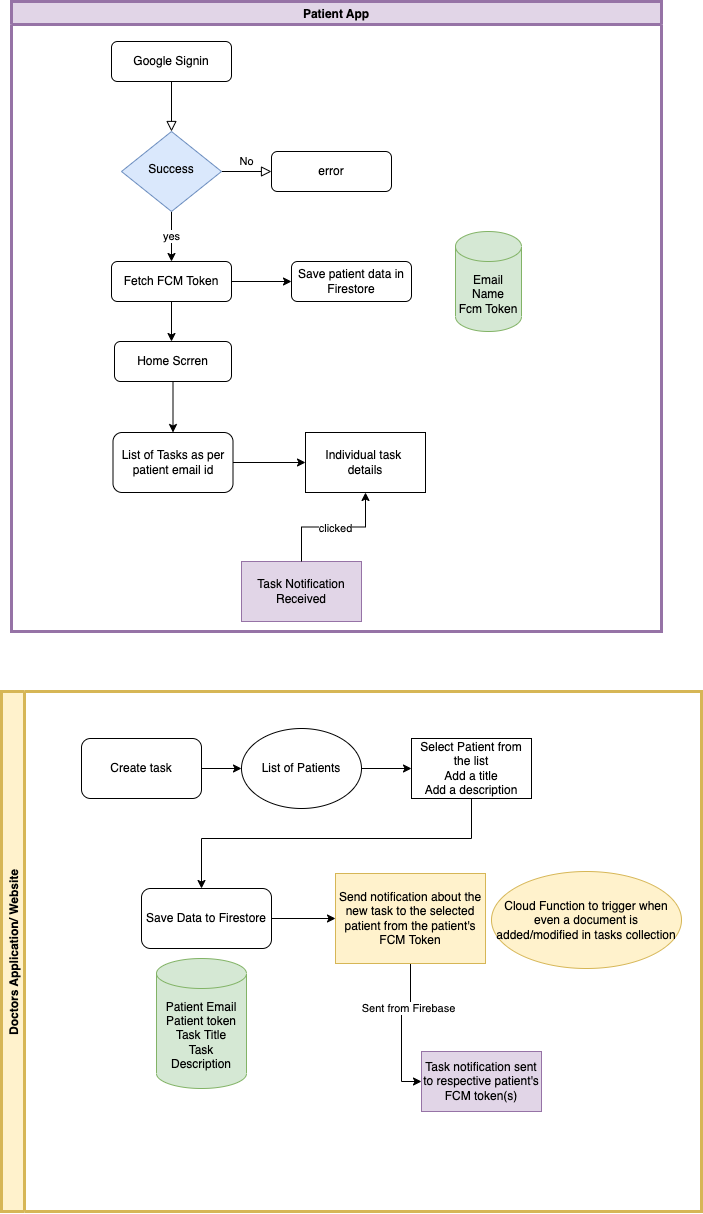

The diagram above was exported from draw.io. Its source (the exported page's mxGraphModel, read from the mxfile embedded in the PNG):
<mxGraphModel dx="2168" dy="1955" grid="1" gridSize="10" guides="1" tooltips="1" connect="1" arrows="1" fold="1" page="1" pageScale="1" pageWidth="827" pageHeight="1169" math="0" shadow="0">
  <root>
    <mxCell id="WIyWlLk6GJQsqaUBKTNV-0" />
    <mxCell id="WIyWlLk6GJQsqaUBKTNV-1" parent="WIyWlLk6GJQsqaUBKTNV-0" />
    <mxCell id="WIyWlLk6GJQsqaUBKTNV-2" value="" style="rounded=0;html=1;jettySize=auto;orthogonalLoop=1;fontSize=11;endArrow=block;endFill=0;endSize=8;strokeWidth=1;shadow=0;labelBackgroundColor=none;edgeStyle=orthogonalEdgeStyle;" parent="WIyWlLk6GJQsqaUBKTNV-1" source="WIyWlLk6GJQsqaUBKTNV-3" target="WIyWlLk6GJQsqaUBKTNV-6" edge="1">
      <mxGeometry relative="1" as="geometry" />
    </mxCell>
    <mxCell id="WIyWlLk6GJQsqaUBKTNV-3" value="Google Signin" style="rounded=1;whiteSpace=wrap;html=1;fontSize=12;glass=0;strokeWidth=1;shadow=0;" parent="WIyWlLk6GJQsqaUBKTNV-1" vertex="1">
      <mxGeometry x="160" y="80" width="120" height="40" as="geometry" />
    </mxCell>
    <mxCell id="WIyWlLk6GJQsqaUBKTNV-5" value="No" style="edgeStyle=orthogonalEdgeStyle;rounded=0;html=1;jettySize=auto;orthogonalLoop=1;fontSize=11;endArrow=block;endFill=0;endSize=8;strokeWidth=1;shadow=0;labelBackgroundColor=none;" parent="WIyWlLk6GJQsqaUBKTNV-1" source="WIyWlLk6GJQsqaUBKTNV-6" target="WIyWlLk6GJQsqaUBKTNV-7" edge="1">
      <mxGeometry y="10" relative="1" as="geometry">
        <mxPoint as="offset" />
      </mxGeometry>
    </mxCell>
    <mxCell id="gnNzmwNUUxd0OKUvpG-x-0" value="yes" style="edgeStyle=orthogonalEdgeStyle;rounded=0;orthogonalLoop=1;jettySize=auto;html=1;exitX=0.5;exitY=1;exitDx=0;exitDy=0;" edge="1" parent="WIyWlLk6GJQsqaUBKTNV-1" source="WIyWlLk6GJQsqaUBKTNV-6" target="WIyWlLk6GJQsqaUBKTNV-12">
      <mxGeometry relative="1" as="geometry" />
    </mxCell>
    <mxCell id="WIyWlLk6GJQsqaUBKTNV-6" value="Success" style="rhombus;whiteSpace=wrap;html=1;shadow=0;fontFamily=Helvetica;fontSize=12;align=center;strokeWidth=1;spacing=6;spacingTop=-4;fillColor=#dae8fc;strokeColor=#6c8ebf;" parent="WIyWlLk6GJQsqaUBKTNV-1" vertex="1">
      <mxGeometry x="170" y="170" width="100" height="80" as="geometry" />
    </mxCell>
    <mxCell id="WIyWlLk6GJQsqaUBKTNV-7" value="error" style="rounded=1;whiteSpace=wrap;html=1;fontSize=12;glass=0;strokeWidth=1;shadow=0;" parent="WIyWlLk6GJQsqaUBKTNV-1" vertex="1">
      <mxGeometry x="320" y="190" width="120" height="40" as="geometry" />
    </mxCell>
    <mxCell id="WIyWlLk6GJQsqaUBKTNV-11" value="Save patient data in Firestore" style="rounded=1;whiteSpace=wrap;html=1;fontSize=12;glass=0;strokeWidth=1;shadow=0;" parent="WIyWlLk6GJQsqaUBKTNV-1" vertex="1">
      <mxGeometry x="340" y="300" width="120" height="40" as="geometry" />
    </mxCell>
    <mxCell id="gnNzmwNUUxd0OKUvpG-x-17" style="edgeStyle=orthogonalEdgeStyle;rounded=0;orthogonalLoop=1;jettySize=auto;html=1;exitX=1;exitY=0.5;exitDx=0;exitDy=0;entryX=0;entryY=0.5;entryDx=0;entryDy=0;" edge="1" parent="WIyWlLk6GJQsqaUBKTNV-1" source="WIyWlLk6GJQsqaUBKTNV-12" target="WIyWlLk6GJQsqaUBKTNV-11">
      <mxGeometry relative="1" as="geometry" />
    </mxCell>
    <mxCell id="gnNzmwNUUxd0OKUvpG-x-18" style="edgeStyle=orthogonalEdgeStyle;rounded=0;orthogonalLoop=1;jettySize=auto;html=1;exitX=0.5;exitY=1;exitDx=0;exitDy=0;" edge="1" parent="WIyWlLk6GJQsqaUBKTNV-1" source="WIyWlLk6GJQsqaUBKTNV-12">
      <mxGeometry relative="1" as="geometry">
        <mxPoint x="220" y="380" as="targetPoint" />
      </mxGeometry>
    </mxCell>
    <mxCell id="WIyWlLk6GJQsqaUBKTNV-12" value="Fetch FCM Token" style="rounded=1;whiteSpace=wrap;html=1;fontSize=12;glass=0;strokeWidth=1;shadow=0;" parent="WIyWlLk6GJQsqaUBKTNV-1" vertex="1">
      <mxGeometry x="160" y="300" width="120" height="40" as="geometry" />
    </mxCell>
    <mxCell id="gnNzmwNUUxd0OKUvpG-x-2" value="Email&lt;br&gt;Name&lt;br&gt;Fcm Token" style="shape=cylinder3;whiteSpace=wrap;html=1;boundedLbl=1;backgroundOutline=1;size=15;fillColor=#d5e8d4;strokeColor=#82b366;" vertex="1" parent="WIyWlLk6GJQsqaUBKTNV-1">
      <mxGeometry x="504" y="270" width="66" height="100" as="geometry" />
    </mxCell>
    <mxCell id="gnNzmwNUUxd0OKUvpG-x-7" style="edgeStyle=orthogonalEdgeStyle;rounded=0;orthogonalLoop=1;jettySize=auto;html=1;" edge="1" parent="WIyWlLk6GJQsqaUBKTNV-1" source="gnNzmwNUUxd0OKUvpG-x-4" target="gnNzmwNUUxd0OKUvpG-x-6">
      <mxGeometry relative="1" as="geometry" />
    </mxCell>
    <mxCell id="gnNzmwNUUxd0OKUvpG-x-4" value="Create task" style="rounded=1;whiteSpace=wrap;html=1;" vertex="1" parent="WIyWlLk6GJQsqaUBKTNV-1">
      <mxGeometry x="130" y="777" width="120" height="60" as="geometry" />
    </mxCell>
    <mxCell id="gnNzmwNUUxd0OKUvpG-x-9" style="edgeStyle=orthogonalEdgeStyle;rounded=0;orthogonalLoop=1;jettySize=auto;html=1;exitX=1;exitY=0.5;exitDx=0;exitDy=0;" edge="1" parent="WIyWlLk6GJQsqaUBKTNV-1" source="gnNzmwNUUxd0OKUvpG-x-6" target="gnNzmwNUUxd0OKUvpG-x-8">
      <mxGeometry relative="1" as="geometry" />
    </mxCell>
    <mxCell id="gnNzmwNUUxd0OKUvpG-x-6" value="List of Patients" style="ellipse;whiteSpace=wrap;html=1;" vertex="1" parent="WIyWlLk6GJQsqaUBKTNV-1">
      <mxGeometry x="290" y="767" width="120" height="80" as="geometry" />
    </mxCell>
    <mxCell id="gnNzmwNUUxd0OKUvpG-x-12" style="edgeStyle=orthogonalEdgeStyle;rounded=0;orthogonalLoop=1;jettySize=auto;html=1;" edge="1" parent="WIyWlLk6GJQsqaUBKTNV-1" source="gnNzmwNUUxd0OKUvpG-x-8" target="gnNzmwNUUxd0OKUvpG-x-11">
      <mxGeometry relative="1" as="geometry">
        <Array as="points">
          <mxPoint x="520" y="877" />
          <mxPoint x="250" y="877" />
        </Array>
      </mxGeometry>
    </mxCell>
    <mxCell id="gnNzmwNUUxd0OKUvpG-x-8" value="Select Patient from the list&lt;br&gt;Add a title&lt;br&gt;Add a description" style="rounded=0;whiteSpace=wrap;html=1;" vertex="1" parent="WIyWlLk6GJQsqaUBKTNV-1">
      <mxGeometry x="460" y="777" width="120" height="60" as="geometry" />
    </mxCell>
    <mxCell id="gnNzmwNUUxd0OKUvpG-x-15" style="edgeStyle=orthogonalEdgeStyle;rounded=0;orthogonalLoop=1;jettySize=auto;html=1;" edge="1" parent="WIyWlLk6GJQsqaUBKTNV-1" source="gnNzmwNUUxd0OKUvpG-x-11" target="gnNzmwNUUxd0OKUvpG-x-14">
      <mxGeometry relative="1" as="geometry" />
    </mxCell>
    <mxCell id="gnNzmwNUUxd0OKUvpG-x-11" value="Save Data to Firestore" style="rounded=1;whiteSpace=wrap;html=1;" vertex="1" parent="WIyWlLk6GJQsqaUBKTNV-1">
      <mxGeometry x="190" y="927" width="130" height="60" as="geometry" />
    </mxCell>
    <mxCell id="gnNzmwNUUxd0OKUvpG-x-13" value="Patient Email&lt;br&gt;Patient token&lt;br&gt;Task Title&lt;br&gt;Task Description" style="shape=cylinder3;whiteSpace=wrap;html=1;boundedLbl=1;backgroundOutline=1;size=15;fillColor=#d5e8d4;strokeColor=#82b366;" vertex="1" parent="WIyWlLk6GJQsqaUBKTNV-1">
      <mxGeometry x="205" y="997" width="90" height="130" as="geometry" />
    </mxCell>
    <mxCell id="gnNzmwNUUxd0OKUvpG-x-38" style="edgeStyle=orthogonalEdgeStyle;rounded=0;orthogonalLoop=1;jettySize=auto;html=1;entryX=0;entryY=0.5;entryDx=0;entryDy=0;" edge="1" parent="WIyWlLk6GJQsqaUBKTNV-1" source="gnNzmwNUUxd0OKUvpG-x-14" target="gnNzmwNUUxd0OKUvpG-x-37">
      <mxGeometry relative="1" as="geometry" />
    </mxCell>
    <mxCell id="gnNzmwNUUxd0OKUvpG-x-39" value="Sent from Firebase" style="edgeLabel;html=1;align=center;verticalAlign=middle;resizable=0;points=[];" vertex="1" connectable="0" parent="gnNzmwNUUxd0OKUvpG-x-38">
      <mxGeometry x="-0.3491" relative="1" as="geometry">
        <mxPoint as="offset" />
      </mxGeometry>
    </mxCell>
    <mxCell id="gnNzmwNUUxd0OKUvpG-x-14" value="Send notification about the new task to the selected patient from the patient's FCM Token" style="rounded=0;whiteSpace=wrap;html=1;fillColor=#fff2cc;strokeColor=#d6b656;" vertex="1" parent="WIyWlLk6GJQsqaUBKTNV-1">
      <mxGeometry x="384" y="912" width="150" height="90" as="geometry" />
    </mxCell>
    <mxCell id="gnNzmwNUUxd0OKUvpG-x-21" value="" style="edgeStyle=orthogonalEdgeStyle;rounded=0;orthogonalLoop=1;jettySize=auto;html=1;" edge="1" parent="WIyWlLk6GJQsqaUBKTNV-1" source="gnNzmwNUUxd0OKUvpG-x-19" target="gnNzmwNUUxd0OKUvpG-x-20">
      <mxGeometry relative="1" as="geometry" />
    </mxCell>
    <mxCell id="gnNzmwNUUxd0OKUvpG-x-19" value="Home Scrren" style="rounded=1;whiteSpace=wrap;html=1;" vertex="1" parent="WIyWlLk6GJQsqaUBKTNV-1">
      <mxGeometry x="163" y="380" width="117" height="40" as="geometry" />
    </mxCell>
    <mxCell id="gnNzmwNUUxd0OKUvpG-x-24" style="edgeStyle=orthogonalEdgeStyle;rounded=0;orthogonalLoop=1;jettySize=auto;html=1;entryX=0;entryY=0.5;entryDx=0;entryDy=0;" edge="1" parent="WIyWlLk6GJQsqaUBKTNV-1" source="gnNzmwNUUxd0OKUvpG-x-20" target="gnNzmwNUUxd0OKUvpG-x-23">
      <mxGeometry relative="1" as="geometry" />
    </mxCell>
    <mxCell id="gnNzmwNUUxd0OKUvpG-x-20" value="List of Tasks as per patient email id" style="whiteSpace=wrap;html=1;rounded=1;" vertex="1" parent="WIyWlLk6GJQsqaUBKTNV-1">
      <mxGeometry x="161.5" y="471" width="120" height="60" as="geometry" />
    </mxCell>
    <mxCell id="gnNzmwNUUxd0OKUvpG-x-23" value="Individual task &lt;br&gt;details" style="whiteSpace=wrap;html=1;" vertex="1" parent="WIyWlLk6GJQsqaUBKTNV-1">
      <mxGeometry x="354" y="471" width="120" height="60" as="geometry" />
    </mxCell>
    <mxCell id="gnNzmwNUUxd0OKUvpG-x-33" value="Doctors Application/ Website" style="swimlane;horizontal=0;startSize=23;fillColor=#fff2cc;strokeColor=#d6b656;gradientColor=none;glass=0;fillStyle=auto;strokeWidth=3;" vertex="1" parent="WIyWlLk6GJQsqaUBKTNV-1">
      <mxGeometry x="50" y="730" width="700" height="520" as="geometry" />
    </mxCell>
    <mxCell id="gnNzmwNUUxd0OKUvpG-x-37" value="Task notification sent to respective patient's FCM token(s)" style="whiteSpace=wrap;html=1;glass=0;fillStyle=auto;strokeWidth=1;fillColor=#e1d5e7;strokeColor=#9673a6;" vertex="1" parent="gnNzmwNUUxd0OKUvpG-x-33">
      <mxGeometry x="420" y="360" width="120" height="60" as="geometry" />
    </mxCell>
    <mxCell id="gnNzmwNUUxd0OKUvpG-x-40" value="Cloud Function to trigger when even a document is added/modified in tasks collection" style="ellipse;whiteSpace=wrap;html=1;rounded=0;fillColor=#fff2cc;strokeColor=#d6b656;" vertex="1" parent="gnNzmwNUUxd0OKUvpG-x-33">
      <mxGeometry x="490" y="180" width="190" height="97" as="geometry" />
    </mxCell>
    <mxCell id="gnNzmwNUUxd0OKUvpG-x-42" style="edgeStyle=orthogonalEdgeStyle;rounded=0;orthogonalLoop=1;jettySize=auto;html=1;exitX=0.5;exitY=1;exitDx=0;exitDy=0;" edge="1" parent="gnNzmwNUUxd0OKUvpG-x-33" source="gnNzmwNUUxd0OKUvpG-x-40" target="gnNzmwNUUxd0OKUvpG-x-40">
      <mxGeometry relative="1" as="geometry" />
    </mxCell>
    <mxCell id="gnNzmwNUUxd0OKUvpG-x-34" value="Patient App" style="swimlane;glass=0;fillStyle=auto;fillColor=#e1d5e7;strokeColor=#9673a6;strokeWidth=3;" vertex="1" parent="WIyWlLk6GJQsqaUBKTNV-1">
      <mxGeometry x="60" y="40" width="650" height="630" as="geometry" />
    </mxCell>
    <mxCell id="gnNzmwNUUxd0OKUvpG-x-27" value="Task Notification Received" style="whiteSpace=wrap;html=1;fillColor=#e1d5e7;strokeColor=#9673a6;" vertex="1" parent="gnNzmwNUUxd0OKUvpG-x-34">
      <mxGeometry x="230" y="560" width="120" height="60" as="geometry" />
    </mxCell>
    <mxCell id="gnNzmwNUUxd0OKUvpG-x-35" style="edgeStyle=orthogonalEdgeStyle;rounded=0;orthogonalLoop=1;jettySize=auto;html=1;" edge="1" parent="WIyWlLk6GJQsqaUBKTNV-1" source="gnNzmwNUUxd0OKUvpG-x-27" target="gnNzmwNUUxd0OKUvpG-x-23">
      <mxGeometry relative="1" as="geometry" />
    </mxCell>
    <mxCell id="gnNzmwNUUxd0OKUvpG-x-36" value="clicked" style="edgeLabel;html=1;align=center;verticalAlign=middle;resizable=0;points=[];" vertex="1" connectable="0" parent="gnNzmwNUUxd0OKUvpG-x-35">
      <mxGeometry x="-0.0005" relative="1" as="geometry">
        <mxPoint as="offset" />
      </mxGeometry>
    </mxCell>
  </root>
</mxGraphModel>